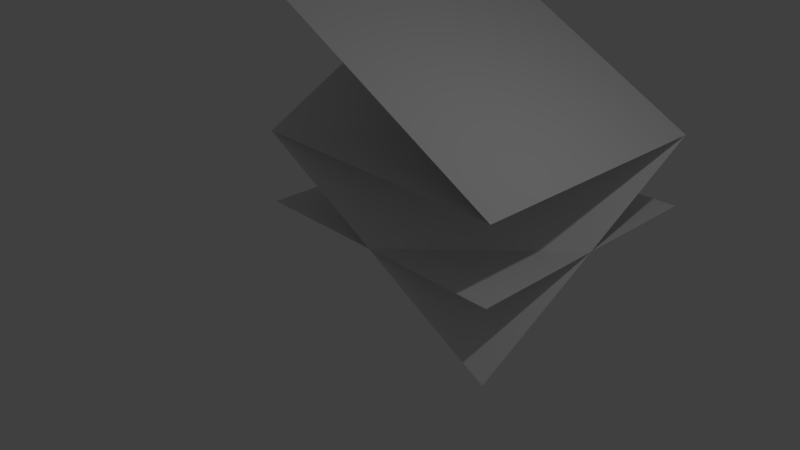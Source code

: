 # Source: 28deg-quad-diag.blend  (saved by Blender 2.78.0; exported with 4.5.12 LTS)
import bpy
from mathutils import Matrix  # noqa: F401  (used for matrix-valued properties, if any)

bpy.ops.wm.read_factory_settings(use_empty=True)
scene = bpy.context.scene
scene.name = 'Scene'

# ---- collections
col_collection_1 = bpy.data.collections.new('Collection 1'); scene.collection.children.link(col_collection_1)

# ---- materials (node trees are filled in below, after node groups)
mat_material = bpy.data.materials.new('Material')
mat_material.alpha_threshold = 0.0
mat_material.use_transparent_shadow = False
mat_material.roughness = 0.5
mat_material.line_color = (0.0, 0.0, 0.0, 1.0)
mat_material_003 = bpy.data.materials.new('Material.003')
mat_material_003.alpha_threshold = 0.0
mat_material_003.use_transparent_shadow = False
mat_material_003.roughness = 0.5
mat_material_003.line_color = (0.0, 0.0, 0.0, 1.0)

# ---- material node trees

# ---- world
world_world = bpy.data.worlds.new('World'); scene.world = world_world
world_world.color = (0.05088, 0.05088, 0.05088)
world_world.use_sun_shadow = False
world_world.sun_shadow_jitter_overblur = 0.0
world_world.cycles.sampling_method = 'MANUAL'

# ---- cameras
cam_camera = bpy.data.cameras.new('Camera')
cam_camera.clip_end = 100.0
cam_camera.lens = 35.0
cam_camera.sensor_width = 32.0
cam_camera.sensor_height = 18.0
cam_camera.ortho_scale = 7.314
cam_camera.dof.focus_distance = 0.0
cam_camera.dof.aperture_fstop = 128.0

# ---- lights
light_lamp = bpy.data.lights.new('Lamp', 'POINT')
light_lamp.transmission_factor = 0.0
light_lamp.cutoff_distance = 30.0
light_lamp.energy = 100.0
light_lamp.shadow_buffer_clip_start = 1.001
light_lamp.shadow_soft_size = 0.1
light_lamp.shadow_maximum_resolution = 0.006
light_lamp.use_absolute_resolution = True

# ---- meshes
me_plane = bpy.data.meshes.new('Plane')
me_plane.from_pydata([(-2.0, -2.0, 0.0), (2.0, -2.0, 0.0), (-2.0, 2.0, 0.0), (2.0, 2.0, 0.0)], [], [(0, 1, 3, 2)])
me_plane.use_remesh_preserve_volume = False
me_plane.use_remesh_preserve_attributes = False
me_plane.use_mirror_vertex_groups = False
me_plane.update()
me_plane_003 = bpy.data.meshes.new('Plane.003')
me_plane_003.from_pydata([(-2.0, -2.0, 0.0), (2.0, -2.0, 0.0), (-2.0, 2.0, 0.0), (2.0, 2.0, 0.0)], [], [(0, 1, 3, 2)])
me_plane_003.use_remesh_preserve_volume = False
me_plane_003.use_remesh_preserve_attributes = False
me_plane_003.use_mirror_vertex_groups = False
me_plane_003.update()
me_cube = bpy.data.meshes.new('Cube')
me_cube.from_pydata([(2.0, 1.192e-07, -1.0), (2.0, 4.0, 1.14), (-2.0, 0.0, 1.14), (-1.999, 4.0, 3.279), (1.982, 1.192e-07, -0.9904)], [], [(2, 4, 3), (3, 4, 0, 1)])
me_cube.materials.append(mat_material)
me_cube.use_remesh_preserve_volume = False
me_cube.use_remesh_preserve_attributes = False
me_cube.use_mirror_vertex_groups = False
me_cube.update()
me_cube_001 = bpy.data.meshes.new('Cube.001')
me_cube_001.from_pydata([(2.0, 1.192e-07, -1.0), (2.0, 4.0, -1.0), (-2.0, 1.192e-07, 1.14), (-2.0, 4.0, 1.14)], [], [(2, 0, 1, 3)])
me_cube_001.materials.append(mat_material_003)
me_cube_001.use_remesh_preserve_volume = False
me_cube_001.use_remesh_preserve_attributes = False
me_cube_001.use_mirror_vertex_groups = False
me_cube_001.update()

# ---- objects
ob_plane_001 = bpy.data.objects.new('Plane.001', me_plane)
ob_plane = bpy.data.objects.new('Plane', me_plane_003)
ob_cube = bpy.data.objects.new('Cube', me_cube)
ob_lamp = bpy.data.objects.new('Lamp', light_lamp)
ob_camera = bpy.data.objects.new('Camera', cam_camera)
ob_cube_001 = bpy.data.objects.new('Cube.001', me_cube_001)

# ---- transforms, parenting, visibility, modifiers, constraints
ob_plane_001.location = (0.0003622, 2.0, 1.14)
ob_plane_001.lineart.crease_threshold = 0.0
ob_plane.location = (0.0003622, 2.0, 0.07174)
ob_plane.lineart.crease_threshold = 0.0
ob_cube.location = (0.0, 0.0, 0.0)
ob_cube.lock_rotations_4d = False
ob_cube.empty_display_type = 'ARROWS'
ob_cube.lineart.crease_threshold = 0.0
ob_lamp.location = (4.076, 1.005, 5.904)
ob_lamp.rotation_euler = (0.6503, 0.05522, 1.866)
ob_lamp.lock_rotations_4d = False
ob_lamp.empty_display_type = 'ARROWS'
ob_lamp.color = (0.0, 0.0, 0.0, 0.0)
ob_lamp.lineart.crease_threshold = 0.0
ob_camera.location = (7.481, -6.508, 5.344)
ob_camera.rotation_euler = (1.109, 0.0, 0.8149)
ob_camera.lock_rotations_4d = False
ob_camera.empty_display_type = 'ARROWS'
ob_camera.color = (0.0, 0.0, 0.0, 0.0)
ob_camera.display_type = 'WIRE'
ob_camera.lineart.crease_threshold = 0.0
ob_cube_001.location = (0.0003557, 0.0, 2.14)
ob_cube_001.lock_rotations_4d = False
ob_cube_001.empty_display_type = 'ARROWS'
ob_cube_001.lineart.crease_threshold = 0.0

# ---- collection membership
col_collection_1.objects.link(ob_plane_001)
col_collection_1.objects.link(ob_plane)
col_collection_1.objects.link(ob_cube)
col_collection_1.objects.link(ob_lamp)
col_collection_1.objects.link(ob_camera)
col_collection_1.objects.link(ob_cube_001)

# ---- scene / render settings (as saved in the file)
scene.camera = ob_camera
scene.frame_start = 1; scene.frame_end = 250; scene.frame_set(1)
scene.render.engine = 'BLENDER_EEVEE_NEXT'
scene.render.resolution_percentage = 50
scene.render.dither_intensity = 0.0
scene.cycles.use_denoising = False
scene.cycles.samples = 128
scene.cycles.sampling_pattern = 'TABULATED_SOBOL'
scene.cycles.light_sampling_threshold = 0.0
scene.cycles.use_adaptive_sampling = False
scene.cycles.use_light_tree = False
scene.cycles.blur_glossy = 0.0
scene.cycles.sample_clamp_indirect = 0.0
scene.view_settings.view_transform = 'Standard'
bpy.context.view_layer.update()
